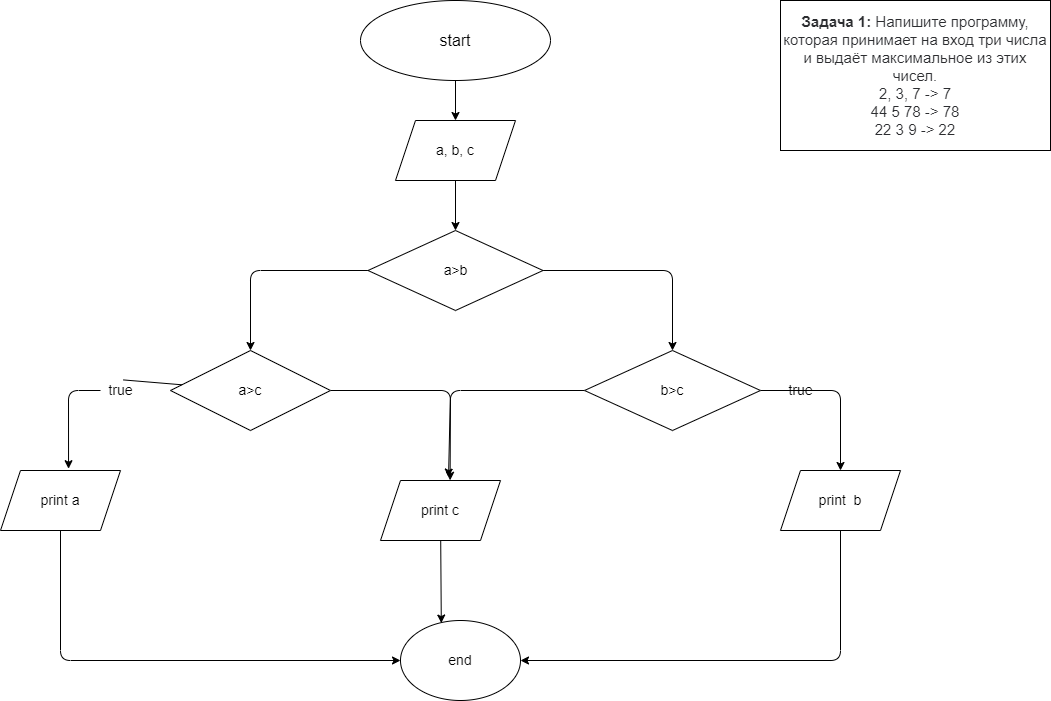

The diagram above was exported from draw.io. Its source (the exported page's mxGraphModel, read from the mxfile embedded in the PNG):
<mxGraphModel dx="1859" dy="497" grid="1" gridSize="10" guides="1" tooltips="1" connect="1" arrows="1" fold="1" page="1" pageScale="1" pageWidth="827" pageHeight="1169" math="0" shadow="0">
  <root>
    <mxCell id="0" />
    <mxCell id="1" parent="0" />
    <mxCell id="2" value="" style="edgeStyle=none;html=1;fontSize=14;" edge="1" parent="1" target="5">
      <mxGeometry relative="1" as="geometry">
        <mxPoint x="245" y="190" as="sourcePoint" />
      </mxGeometry>
    </mxCell>
    <mxCell id="3" style="edgeStyle=none;html=1;entryX=0.5;entryY=0;entryDx=0;entryDy=0;fontSize=14;exitX=1;exitY=0.5;exitDx=0;exitDy=0;" edge="1" parent="1" source="5" target="8">
      <mxGeometry relative="1" as="geometry">
        <Array as="points">
          <mxPoint x="462" y="280" />
        </Array>
      </mxGeometry>
    </mxCell>
    <mxCell id="4" style="edgeStyle=none;html=1;entryX=0.5;entryY=0;entryDx=0;entryDy=0;fontSize=14;exitX=0;exitY=0.5;exitDx=0;exitDy=0;" edge="1" parent="1" source="5" target="11">
      <mxGeometry relative="1" as="geometry">
        <Array as="points">
          <mxPoint x="40" y="280" />
        </Array>
      </mxGeometry>
    </mxCell>
    <mxCell id="5" value="a&amp;gt;b" style="rhombus;whiteSpace=wrap;html=1;fontSize=14;" vertex="1" parent="1">
      <mxGeometry x="157.5" y="240" width="175" height="80" as="geometry" />
    </mxCell>
    <mxCell id="6" style="edgeStyle=none;html=1;fontSize=14;entryX=0.567;entryY=-0.057;entryDx=0;entryDy=0;entryPerimeter=0;" edge="1" parent="1" source="8" target="15">
      <mxGeometry relative="1" as="geometry">
        <mxPoint x="230" y="480" as="targetPoint" />
        <Array as="points">
          <mxPoint x="240" y="400" />
        </Array>
      </mxGeometry>
    </mxCell>
    <mxCell id="7" style="edgeStyle=none;html=1;entryX=0.5;entryY=0;entryDx=0;entryDy=0;fontSize=14;" edge="1" parent="1" source="8" target="17">
      <mxGeometry relative="1" as="geometry">
        <Array as="points">
          <mxPoint x="630" y="400" />
        </Array>
      </mxGeometry>
    </mxCell>
    <mxCell id="8" value="b&amp;gt;c" style="rhombus;whiteSpace=wrap;html=1;fontSize=14;" vertex="1" parent="1">
      <mxGeometry x="374" y="360" width="176" height="80" as="geometry" />
    </mxCell>
    <mxCell id="9" style="edgeStyle=none;html=1;entryX=0.567;entryY=-0.03;entryDx=0;entryDy=0;entryPerimeter=0;fontSize=14;startArrow=none;" edge="1" parent="1" source="20" target="13">
      <mxGeometry relative="1" as="geometry">
        <Array as="points">
          <mxPoint x="-142" y="400" />
        </Array>
      </mxGeometry>
    </mxCell>
    <mxCell id="10" style="edgeStyle=none;html=1;entryX=0.58;entryY=-0.003;entryDx=0;entryDy=0;entryPerimeter=0;fontSize=14;" edge="1" parent="1" source="11" target="15">
      <mxGeometry relative="1" as="geometry">
        <Array as="points">
          <mxPoint x="240" y="400" />
        </Array>
      </mxGeometry>
    </mxCell>
    <mxCell id="11" value="a&amp;gt;c" style="rhombus;whiteSpace=wrap;html=1;fontSize=14;" vertex="1" parent="1">
      <mxGeometry x="-40" y="360" width="160" height="80" as="geometry" />
    </mxCell>
    <mxCell id="12" style="edgeStyle=none;html=1;fontSize=14;" edge="1" parent="1" source="13" target="18">
      <mxGeometry relative="1" as="geometry">
        <Array as="points">
          <mxPoint x="-150" y="670" />
        </Array>
      </mxGeometry>
    </mxCell>
    <mxCell id="13" value="print a" style="shape=parallelogram;perimeter=parallelogramPerimeter;whiteSpace=wrap;html=1;fixedSize=1;fontSize=14;" vertex="1" parent="1">
      <mxGeometry x="-210" y="480" width="120" height="60" as="geometry" />
    </mxCell>
    <mxCell id="14" style="edgeStyle=none;html=1;entryX=0.34;entryY=0.032;entryDx=0;entryDy=0;entryPerimeter=0;fontSize=14;" edge="1" parent="1" source="15" target="18">
      <mxGeometry relative="1" as="geometry">
        <Array as="points" />
      </mxGeometry>
    </mxCell>
    <mxCell id="15" value="print c" style="shape=parallelogram;perimeter=parallelogramPerimeter;whiteSpace=wrap;html=1;fixedSize=1;fontSize=14;" vertex="1" parent="1">
      <mxGeometry x="170" y="490" width="120" height="60" as="geometry" />
    </mxCell>
    <mxCell id="16" style="edgeStyle=none;html=1;fontSize=14;" edge="1" parent="1" source="17" target="18">
      <mxGeometry relative="1" as="geometry">
        <Array as="points">
          <mxPoint x="630" y="670" />
        </Array>
      </mxGeometry>
    </mxCell>
    <mxCell id="17" value="print&amp;nbsp; b" style="shape=parallelogram;perimeter=parallelogramPerimeter;whiteSpace=wrap;html=1;fixedSize=1;fontSize=14;" vertex="1" parent="1">
      <mxGeometry x="570" y="480" width="120" height="60" as="geometry" />
    </mxCell>
    <mxCell id="18" value="end" style="ellipse;whiteSpace=wrap;html=1;fontSize=14;" vertex="1" parent="1">
      <mxGeometry x="190" y="630" width="120" height="80" as="geometry" />
    </mxCell>
    <mxCell id="19" value="true" style="text;html=1;align=center;verticalAlign=middle;resizable=0;points=[];autosize=1;strokeColor=none;fillColor=none;fontSize=14;" vertex="1" parent="1">
      <mxGeometry x="570" y="390" width="40" height="20" as="geometry" />
    </mxCell>
    <mxCell id="20" value="true" style="text;html=1;align=center;verticalAlign=middle;resizable=0;points=[];autosize=1;strokeColor=none;fillColor=none;fontSize=14;" vertex="1" parent="1">
      <mxGeometry x="-110" y="390" width="40" height="20" as="geometry" />
    </mxCell>
    <mxCell id="21" value="" style="edgeStyle=none;html=1;entryX=0.567;entryY=-0.03;entryDx=0;entryDy=0;entryPerimeter=0;fontSize=14;endArrow=none;" edge="1" parent="1" source="11" target="20">
      <mxGeometry relative="1" as="geometry">
        <mxPoint x="-40" y="400" as="sourcePoint" />
        <mxPoint x="-141.96000000000004" y="478.20000000000005" as="targetPoint" />
        <Array as="points" />
      </mxGeometry>
    </mxCell>
    <mxCell id="22" value="" style="edgeStyle=none;html=1;fontSize=14;" edge="1" parent="1" source="23" target="24">
      <mxGeometry relative="1" as="geometry" />
    </mxCell>
    <mxCell id="23" value="&lt;font size=&quot;3&quot;&gt;start&lt;/font&gt;" style="ellipse;whiteSpace=wrap;html=1;" vertex="1" parent="1">
      <mxGeometry x="150" y="10" width="190" height="80" as="geometry" />
    </mxCell>
    <mxCell id="24" value="a, b, c" style="shape=parallelogram;perimeter=parallelogramPerimeter;whiteSpace=wrap;html=1;fixedSize=1;fontSize=14;" vertex="1" parent="1">
      <mxGeometry x="185" y="130" width="120" height="60" as="geometry" />
    </mxCell>
    <mxCell id="28" value="&lt;p style=&quot;box-sizing: border-box ; margin: 0px ; color: rgb(44 , 45 , 48) ; font-family: &amp;#34;roboto&amp;#34; , &amp;#34;san francisco&amp;#34; , &amp;#34;helvetica neue&amp;#34; , &amp;#34;helvetica&amp;#34; , &amp;#34;arial&amp;#34; ; font-size: 15px ; background-color: rgb(255 , 255 , 255)&quot;&gt;&lt;span style=&quot;box-sizing: border-box ; font-weight: 700&quot;&gt;Задача 1:&lt;/span&gt;&amp;nbsp;Напишите программу, которая принимает на вход три числа и выдаёт максимальное из этих чисел.&lt;/p&gt;&lt;p style=&quot;box-sizing: border-box ; margin: 0px ; color: rgb(44 , 45 , 48) ; font-family: &amp;#34;roboto&amp;#34; , &amp;#34;san francisco&amp;#34; , &amp;#34;helvetica neue&amp;#34; , &amp;#34;helvetica&amp;#34; , &amp;#34;arial&amp;#34; ; font-size: 15px ; background-color: rgb(255 , 255 , 255)&quot;&gt;2, 3, 7 -&amp;gt; 7&lt;br style=&quot;box-sizing: border-box&quot;&gt;44 5 78 -&amp;gt; 78&lt;br style=&quot;box-sizing: border-box&quot;&gt;22 3 9 -&amp;gt; 22&lt;/p&gt;" style="rounded=0;whiteSpace=wrap;html=1;" vertex="1" parent="1">
      <mxGeometry x="570" y="10" width="270" height="150" as="geometry" />
    </mxCell>
  </root>
</mxGraphModel>